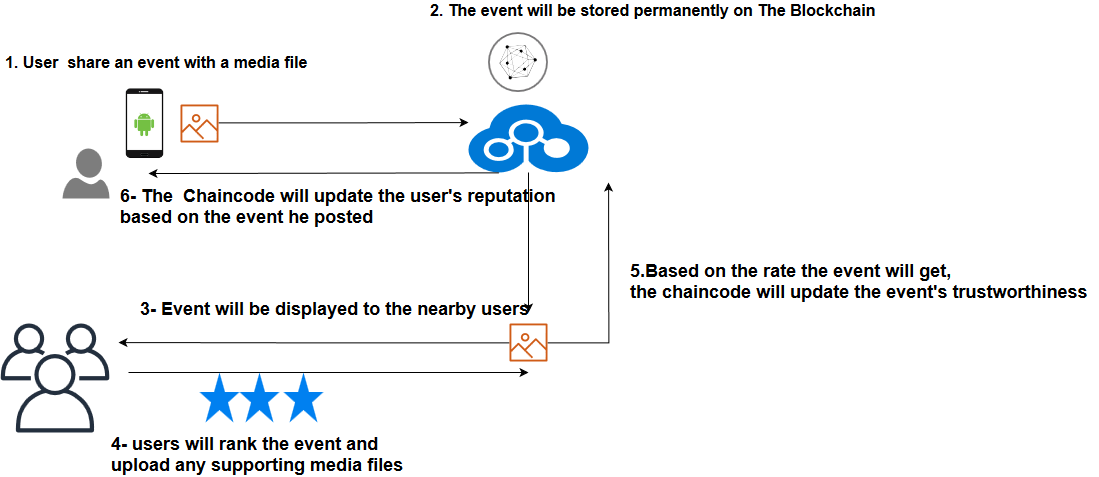

The diagram above was exported from draw.io. Its source (the exported page's mxGraphModel, read from the mxfile embedded in the PNG):
<mxGraphModel dx="1708" dy="1888" grid="1" gridSize="10" guides="1" tooltips="1" connect="1" arrows="1" fold="1" page="0" pageScale="1" pageWidth="827" pageHeight="1169" background="#ffffff" math="0" shadow="0">
  <root>
    <mxCell id="0" />
    <mxCell id="1" parent="0" />
    <mxCell id="ysjzZqzroaKPoiUT6k1u-2" value="" style="shadow=0;dashed=0;html=1;strokeColor=none;labelPosition=center;verticalLabelPosition=bottom;verticalAlign=top;align=center;shape=mxgraph.azure.user;fillColor=#7D7D7D;" vertex="1" parent="1">
      <mxGeometry x="-126" y="-334" width="47" height="50" as="geometry" />
    </mxCell>
    <mxCell id="ysjzZqzroaKPoiUT6k1u-14" style="edgeStyle=orthogonalEdgeStyle;rounded=0;orthogonalLoop=1;jettySize=auto;html=1;" edge="1" parent="1" source="ysjzZqzroaKPoiUT6k1u-3">
      <mxGeometry relative="1" as="geometry">
        <mxPoint x="280" y="-360" as="targetPoint" />
      </mxGeometry>
    </mxCell>
    <mxCell id="ysjzZqzroaKPoiUT6k1u-3" value="" style="outlineConnect=0;fontColor=#232F3E;gradientColor=none;fillColor=#D05C17;strokeColor=none;dashed=0;verticalLabelPosition=bottom;verticalAlign=top;align=center;html=1;fontSize=12;fontStyle=0;aspect=fixed;pointerEvents=1;shape=mxgraph.aws4.container_registry_image;" vertex="1" parent="1">
      <mxGeometry x="-8" y="-378" width="38" height="38" as="geometry" />
    </mxCell>
    <mxCell id="ysjzZqzroaKPoiUT6k1u-30" style="edgeStyle=orthogonalEdgeStyle;rounded=0;orthogonalLoop=1;jettySize=auto;html=1;" edge="1" parent="1" source="ysjzZqzroaKPoiUT6k1u-4">
      <mxGeometry relative="1" as="geometry">
        <mxPoint x="340" y="-170" as="targetPoint" />
      </mxGeometry>
    </mxCell>
    <mxCell id="ysjzZqzroaKPoiUT6k1u-4" value="" style="shadow=0;dashed=0;html=1;strokeColor=none;labelPosition=center;verticalLabelPosition=bottom;verticalAlign=top;align=center;shape=mxgraph.mscae.cloud.blockchain;fillColor=#0079D6;" vertex="1" parent="1">
      <mxGeometry x="280" y="-378" width="120" height="68" as="geometry" />
    </mxCell>
    <mxCell id="ysjzZqzroaKPoiUT6k1u-8" value="" style="aspect=fixed;perimeter=ellipsePerimeter;html=1;align=center;shadow=0;dashed=0;fontColor=#4277BB;labelBackgroundColor=#ffffff;fontSize=12;spacingTop=3;image;image=img/lib/ibm/blockchain/hyperledger_fabric.svg;" vertex="1" parent="1">
      <mxGeometry x="300" y="-450" width="60" height="60" as="geometry" />
    </mxCell>
    <mxCell id="ysjzZqzroaKPoiUT6k1u-16" value="" style="shape=image;html=1;verticalAlign=top;verticalLabelPosition=bottom;labelBackgroundColor=#ffffff;imageAspect=0;aspect=fixed;image=https://cdn4.iconfinder.com/data/icons/smart-phones-technologies/128/android-phone-color.png" vertex="1" parent="1">
      <mxGeometry x="-79" y="-394.5" width="71" height="71" as="geometry" />
    </mxCell>
    <mxCell id="ysjzZqzroaKPoiUT6k1u-24" style="edgeStyle=orthogonalEdgeStyle;rounded=0;orthogonalLoop=1;jettySize=auto;html=1;" edge="1" parent="1" source="ysjzZqzroaKPoiUT6k1u-20">
      <mxGeometry relative="1" as="geometry">
        <mxPoint x="-70" y="-140" as="targetPoint" />
      </mxGeometry>
    </mxCell>
    <mxCell id="ysjzZqzroaKPoiUT6k1u-54" style="edgeStyle=orthogonalEdgeStyle;rounded=0;orthogonalLoop=1;jettySize=auto;html=1;" edge="1" parent="1" source="ysjzZqzroaKPoiUT6k1u-20">
      <mxGeometry relative="1" as="geometry">
        <mxPoint x="420" y="-300" as="targetPoint" />
      </mxGeometry>
    </mxCell>
    <mxCell id="ysjzZqzroaKPoiUT6k1u-20" value="" style="outlineConnect=0;fontColor=#232F3E;gradientColor=none;fillColor=#D05C17;strokeColor=none;dashed=0;verticalLabelPosition=bottom;verticalAlign=top;align=center;html=1;fontSize=12;fontStyle=0;aspect=fixed;pointerEvents=1;shape=mxgraph.aws4.container_registry_image;" vertex="1" parent="1">
      <mxGeometry x="321" y="-159" width="38" height="38" as="geometry" />
    </mxCell>
    <mxCell id="ysjzZqzroaKPoiUT6k1u-31" value="&lt;font style=&quot;font-size: 18px&quot;&gt;&lt;b&gt;3- Event will be displayed to the nearby users&lt;/b&gt;&lt;/font&gt;" style="text;html=1;resizable=0;points=[];autosize=1;align=left;verticalAlign=top;spacingTop=-4;" vertex="1" parent="1">
      <mxGeometry x="-50" y="-184.5" width="400" height="20" as="geometry" />
    </mxCell>
    <mxCell id="ysjzZqzroaKPoiUT6k1u-33" value="&lt;font style=&quot;font-size: 16px&quot;&gt;&lt;b&gt;1. User&amp;nbsp; share an event with a media file &lt;/b&gt;&lt;/font&gt;" style="text;html=1;resizable=0;points=[];autosize=1;align=left;verticalAlign=top;spacingTop=-4;" vertex="1" parent="1">
      <mxGeometry x="-185" y="-430" width="320" height="20" as="geometry" />
    </mxCell>
    <mxCell id="ysjzZqzroaKPoiUT6k1u-34" value="&lt;font style=&quot;font-size: 16px&quot;&gt;&lt;b&gt;2. The event will be stored permanently on The Blockchain&lt;/b&gt;&lt;/font&gt;" style="text;html=1;resizable=0;points=[];autosize=1;align=left;verticalAlign=top;spacingTop=-4;" vertex="1" parent="1">
      <mxGeometry x="240" y="-482" width="460" height="20" as="geometry" />
    </mxCell>
    <mxCell id="ysjzZqzroaKPoiUT6k1u-35" value="" style="outlineConnect=0;fontColor=#232F3E;gradientColor=none;fillColor=#232F3E;strokeColor=none;dashed=0;verticalLabelPosition=bottom;verticalAlign=top;align=center;html=1;fontSize=12;fontStyle=0;aspect=fixed;pointerEvents=1;shape=mxgraph.aws4.users;" vertex="1" parent="1">
      <mxGeometry x="-188" y="-159" width="109" height="109" as="geometry" />
    </mxCell>
    <mxCell id="ysjzZqzroaKPoiUT6k1u-39" value="" style="endArrow=classic;html=1;" edge="1" parent="1">
      <mxGeometry width="50" height="50" relative="1" as="geometry">
        <mxPoint x="-60" y="-110" as="sourcePoint" />
        <mxPoint x="340" y="-110" as="targetPoint" />
      </mxGeometry>
    </mxCell>
    <mxCell id="ysjzZqzroaKPoiUT6k1u-40" value="&lt;div&gt;&lt;font style=&quot;font-size: 18px&quot;&gt;&lt;b&gt;&lt;font style=&quot;font-size: 18px&quot;&gt;4- users will rank the event and &lt;br&gt;&lt;/font&gt;&lt;/b&gt;&lt;/font&gt;&lt;/div&gt;&lt;div&gt;&lt;font style=&quot;font-size: 18px&quot;&gt;&lt;b&gt;&lt;font style=&quot;font-size: 18px&quot;&gt;upload any supporting media files&lt;/font&gt;&lt;/b&gt;&lt;/font&gt;&lt;/div&gt;" style="text;html=1;resizable=0;points=[];autosize=1;align=left;verticalAlign=top;spacingTop=-4;" vertex="1" parent="1">
      <mxGeometry x="-79" y="-50" width="310" height="30" as="geometry" />
    </mxCell>
    <mxCell id="ysjzZqzroaKPoiUT6k1u-41" value="" style="html=1;verticalLabelPosition=bottom;labelBackgroundColor=#ffffff;verticalAlign=top;shadow=0;dashed=0;strokeWidth=2;shape=mxgraph.ios7.misc.star;fillColor=#0080f0;strokeColor=none;" vertex="1" parent="1">
      <mxGeometry x="11" y="-110" width="40" height="50" as="geometry" />
    </mxCell>
    <mxCell id="ysjzZqzroaKPoiUT6k1u-44" value="" style="html=1;verticalLabelPosition=bottom;labelBackgroundColor=#ffffff;verticalAlign=top;shadow=0;dashed=0;strokeWidth=2;shape=mxgraph.ios7.misc.star;fillColor=#0080f0;strokeColor=none;" vertex="1" parent="1">
      <mxGeometry x="51" y="-110" width="40" height="50" as="geometry" />
    </mxCell>
    <mxCell id="ysjzZqzroaKPoiUT6k1u-49" value="" style="html=1;verticalLabelPosition=bottom;labelBackgroundColor=#ffffff;verticalAlign=top;shadow=0;dashed=0;strokeWidth=2;shape=mxgraph.ios7.misc.star;fillColor=#0080f0;strokeColor=none;" vertex="1" parent="1">
      <mxGeometry x="95" y="-110" width="40" height="50" as="geometry" />
    </mxCell>
    <mxCell id="ysjzZqzroaKPoiUT6k1u-51" value="&lt;div&gt;&lt;font style=&quot;font-size: 18px&quot;&gt;&lt;b&gt;5.Based on the rate the event will get, &lt;br&gt;&lt;/b&gt;&lt;/font&gt;&lt;/div&gt;&lt;div&gt;&lt;font style=&quot;font-size: 18px&quot;&gt;&lt;b&gt;the chaincode will update the event's trustworthiness&lt;/b&gt;&lt;/font&gt;&lt;/div&gt;" style="text;html=1;resizable=0;points=[];autosize=1;align=left;verticalAlign=top;spacingTop=-4;" vertex="1" parent="1">
      <mxGeometry x="440" y="-223" width="470" height="30" as="geometry" />
    </mxCell>
    <mxCell id="ysjzZqzroaKPoiUT6k1u-59" value="" style="endArrow=classic;html=1;exitX=0.25;exitY=1;exitDx=0;exitDy=0;exitPerimeter=0;" edge="1" parent="1" source="ysjzZqzroaKPoiUT6k1u-4">
      <mxGeometry width="50" height="50" relative="1" as="geometry">
        <mxPoint x="206" y="-259" as="sourcePoint" />
        <mxPoint x="-40" y="-309" as="targetPoint" />
      </mxGeometry>
    </mxCell>
    <mxCell id="ysjzZqzroaKPoiUT6k1u-60" value="&lt;div&gt;&lt;b&gt;&lt;font style=&quot;font-size: 18px&quot;&gt;6- The&amp;nbsp; Chaincode will update the user's reputation&lt;/font&gt;&lt;/b&gt;&lt;/div&gt;&lt;div&gt;&lt;b&gt;&lt;font style=&quot;font-size: 18px&quot;&gt; based on the event he posted &lt;/font&gt;&lt;/b&gt;&lt;/div&gt;" style="text;html=1;resizable=0;points=[];autosize=1;align=left;verticalAlign=top;spacingTop=-4;" vertex="1" parent="1">
      <mxGeometry x="-70" y="-298" width="450" height="30" as="geometry" />
    </mxCell>
  </root>
</mxGraphModel>